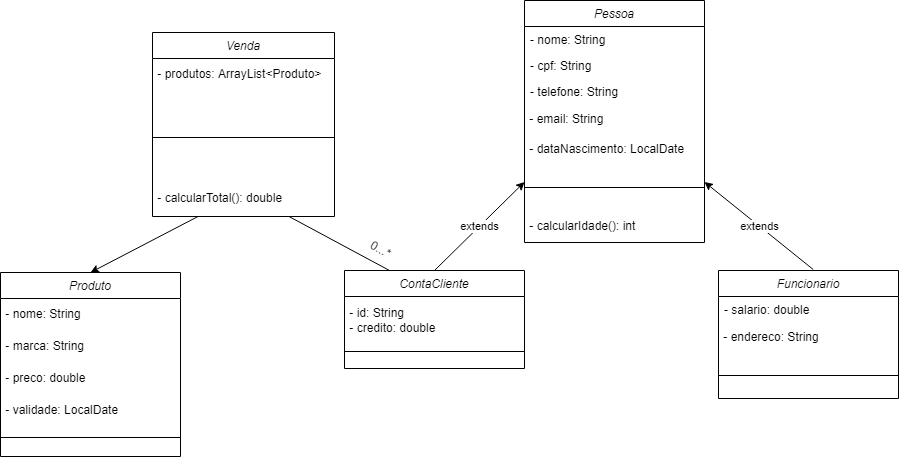

The diagram above was exported from draw.io. Its source (the exported page's mxGraphModel, read from the mxfile embedded in the PNG):
<mxGraphModel dx="2249" dy="794" grid="1" gridSize="8" guides="1" tooltips="1" connect="1" arrows="1" fold="1" page="1" pageScale="1" pageWidth="827" pageHeight="1169" math="0" shadow="0">
  <root>
    <mxCell id="WIyWlLk6GJQsqaUBKTNV-0" />
    <mxCell id="WIyWlLk6GJQsqaUBKTNV-1" parent="WIyWlLk6GJQsqaUBKTNV-0" />
    <mxCell id="zkfFHV4jXpPFQw0GAbJ--0" value="Pessoa" style="swimlane;fontStyle=2;align=center;verticalAlign=top;childLayout=stackLayout;horizontal=1;startSize=26;horizontalStack=0;resizeParent=1;resizeLast=0;collapsible=1;marginBottom=0;rounded=0;shadow=0;strokeWidth=1;" parent="WIyWlLk6GJQsqaUBKTNV-1" vertex="1">
      <mxGeometry x="412" y="336" width="180" height="242" as="geometry">
        <mxRectangle x="230" y="140" width="160" height="26" as="alternateBounds" />
      </mxGeometry>
    </mxCell>
    <mxCell id="zkfFHV4jXpPFQw0GAbJ--1" value="- nome: String&#10;" style="text;align=left;verticalAlign=top;spacingLeft=4;spacingRight=4;overflow=hidden;rotatable=0;points=[[0,0.5],[1,0.5]];portConstraint=eastwest;" parent="zkfFHV4jXpPFQw0GAbJ--0" vertex="1">
      <mxGeometry y="26" width="180" height="26" as="geometry" />
    </mxCell>
    <mxCell id="zkfFHV4jXpPFQw0GAbJ--2" value="- cpf: String" style="text;align=left;verticalAlign=top;spacingLeft=4;spacingRight=4;overflow=hidden;rotatable=0;points=[[0,0.5],[1,0.5]];portConstraint=eastwest;rounded=0;shadow=0;html=0;" parent="zkfFHV4jXpPFQw0GAbJ--0" vertex="1">
      <mxGeometry y="52" width="180" height="26" as="geometry" />
    </mxCell>
    <mxCell id="zkfFHV4jXpPFQw0GAbJ--3" value="- telefone: String" style="text;align=left;verticalAlign=top;spacingLeft=4;spacingRight=4;overflow=hidden;rotatable=0;points=[[0,0.5],[1,0.5]];portConstraint=eastwest;rounded=0;shadow=0;html=0;" parent="zkfFHV4jXpPFQw0GAbJ--0" vertex="1">
      <mxGeometry y="78" width="180" height="26" as="geometry" />
    </mxCell>
    <mxCell id="6YTKI7LA-XjR5CfaoSY0-0" value="&amp;nbsp;- email: String" style="text;html=1;align=left;verticalAlign=middle;resizable=0;points=[];autosize=1;strokeColor=none;fillColor=none;" parent="zkfFHV4jXpPFQw0GAbJ--0" vertex="1">
      <mxGeometry y="104" width="180" height="30" as="geometry" />
    </mxCell>
    <mxCell id="6YTKI7LA-XjR5CfaoSY0-2" value="&amp;nbsp;- dataNascimento: LocalDate" style="text;html=1;align=left;verticalAlign=middle;resizable=0;points=[];autosize=1;strokeColor=none;fillColor=none;" parent="zkfFHV4jXpPFQw0GAbJ--0" vertex="1">
      <mxGeometry y="134" width="180" height="30" as="geometry" />
    </mxCell>
    <mxCell id="zkfFHV4jXpPFQw0GAbJ--4" value="" style="line;html=1;strokeWidth=1;align=left;verticalAlign=middle;spacingTop=-1;spacingLeft=3;spacingRight=3;rotatable=0;labelPosition=right;points=[];portConstraint=eastwest;" parent="zkfFHV4jXpPFQw0GAbJ--0" vertex="1">
      <mxGeometry y="164" width="180" height="46" as="geometry" />
    </mxCell>
    <mxCell id="6YTKI7LA-XjR5CfaoSY0-49" value="&amp;nbsp;- calcularIdade(): int" style="text;html=1;align=left;verticalAlign=middle;resizable=0;points=[];autosize=1;strokeColor=none;fillColor=none;" parent="zkfFHV4jXpPFQw0GAbJ--0" vertex="1">
      <mxGeometry y="210" width="180" height="32" as="geometry" />
    </mxCell>
    <mxCell id="6YTKI7LA-XjR5CfaoSY0-7" value="ContaCliente" style="swimlane;fontStyle=2;align=center;verticalAlign=top;childLayout=stackLayout;horizontal=1;startSize=26;horizontalStack=0;resizeParent=1;resizeLast=0;collapsible=1;marginBottom=0;rounded=0;shadow=0;strokeWidth=1;" parent="WIyWlLk6GJQsqaUBKTNV-1" vertex="1">
      <mxGeometry x="232" y="606" width="180" height="98" as="geometry">
        <mxRectangle x="230" y="140" width="160" height="26" as="alternateBounds" />
      </mxGeometry>
    </mxCell>
    <mxCell id="6YTKI7LA-XjR5CfaoSY0-30" value="&amp;nbsp;- id: String&lt;br&gt;&amp;nbsp;- credito: double" style="text;html=1;align=left;verticalAlign=middle;resizable=0;points=[];autosize=1;strokeColor=none;fillColor=none;" parent="6YTKI7LA-XjR5CfaoSY0-7" vertex="1">
      <mxGeometry y="26" width="180" height="48" as="geometry" />
    </mxCell>
    <mxCell id="6YTKI7LA-XjR5CfaoSY0-13" value="" style="line;html=1;strokeWidth=1;align=left;verticalAlign=middle;spacingTop=-1;spacingLeft=3;spacingRight=3;rotatable=0;labelPosition=right;points=[];portConstraint=eastwest;" parent="6YTKI7LA-XjR5CfaoSY0-7" vertex="1">
      <mxGeometry y="74" width="180" height="14" as="geometry" />
    </mxCell>
    <mxCell id="6YTKI7LA-XjR5CfaoSY0-14" value="Funcionario" style="swimlane;fontStyle=2;align=center;verticalAlign=top;childLayout=stackLayout;horizontal=1;startSize=26;horizontalStack=0;resizeParent=1;resizeLast=0;collapsible=1;marginBottom=0;rounded=0;shadow=0;strokeWidth=1;" parent="WIyWlLk6GJQsqaUBKTNV-1" vertex="1">
      <mxGeometry x="606" y="606" width="180" height="128" as="geometry">
        <mxRectangle x="230" y="140" width="160" height="26" as="alternateBounds" />
      </mxGeometry>
    </mxCell>
    <mxCell id="6YTKI7LA-XjR5CfaoSY0-16" value="- salario: double" style="text;align=left;verticalAlign=top;spacingLeft=4;spacingRight=4;overflow=hidden;rotatable=0;points=[[0,0.5],[1,0.5]];portConstraint=eastwest;rounded=0;shadow=0;html=0;" parent="6YTKI7LA-XjR5CfaoSY0-14" vertex="1">
      <mxGeometry y="26" width="180" height="26" as="geometry" />
    </mxCell>
    <mxCell id="6YTKI7LA-XjR5CfaoSY0-27" value="&amp;nbsp;- endereco: String" style="text;html=1;align=left;verticalAlign=middle;resizable=0;points=[];autosize=1;strokeColor=none;fillColor=none;" parent="6YTKI7LA-XjR5CfaoSY0-14" vertex="1">
      <mxGeometry y="52" width="180" height="30" as="geometry" />
    </mxCell>
    <mxCell id="6YTKI7LA-XjR5CfaoSY0-20" value="" style="line;html=1;strokeWidth=1;align=left;verticalAlign=middle;spacingTop=-1;spacingLeft=3;spacingRight=3;rotatable=0;labelPosition=right;points=[];portConstraint=eastwest;" parent="6YTKI7LA-XjR5CfaoSY0-14" vertex="1">
      <mxGeometry y="82" width="180" height="46" as="geometry" />
    </mxCell>
    <mxCell id="6YTKI7LA-XjR5CfaoSY0-21" value="" style="endArrow=classic;html=1;rounded=0;exitX=0.5;exitY=0;exitDx=0;exitDy=0;entryX=0;entryY=0.75;entryDx=0;entryDy=0;" parent="WIyWlLk6GJQsqaUBKTNV-1" source="6YTKI7LA-XjR5CfaoSY0-7" target="zkfFHV4jXpPFQw0GAbJ--0" edge="1">
      <mxGeometry relative="1" as="geometry">
        <mxPoint x="392" y="566" as="sourcePoint" />
        <mxPoint x="492" y="566" as="targetPoint" />
      </mxGeometry>
    </mxCell>
    <mxCell id="6YTKI7LA-XjR5CfaoSY0-22" value="extends" style="edgeLabel;resizable=0;html=1;align=center;verticalAlign=middle;" parent="6YTKI7LA-XjR5CfaoSY0-21" connectable="0" vertex="1">
      <mxGeometry relative="1" as="geometry" />
    </mxCell>
    <mxCell id="6YTKI7LA-XjR5CfaoSY0-23" value="" style="endArrow=classic;html=1;rounded=0;exitX=0.526;exitY=-0.008;exitDx=0;exitDy=0;exitPerimeter=0;entryX=1;entryY=0.75;entryDx=0;entryDy=0;" parent="WIyWlLk6GJQsqaUBKTNV-1" source="6YTKI7LA-XjR5CfaoSY0-14" target="zkfFHV4jXpPFQw0GAbJ--0" edge="1">
      <mxGeometry relative="1" as="geometry">
        <mxPoint x="392" y="566" as="sourcePoint" />
        <mxPoint x="492" y="566" as="targetPoint" />
      </mxGeometry>
    </mxCell>
    <mxCell id="6YTKI7LA-XjR5CfaoSY0-24" value="extends" style="edgeLabel;resizable=0;html=1;align=center;verticalAlign=middle;" parent="6YTKI7LA-XjR5CfaoSY0-23" connectable="0" vertex="1">
      <mxGeometry relative="1" as="geometry" />
    </mxCell>
    <mxCell id="6YTKI7LA-XjR5CfaoSY0-32" value="Produto" style="swimlane;fontStyle=2;align=center;verticalAlign=top;childLayout=stackLayout;horizontal=1;startSize=26;horizontalStack=0;resizeParent=1;resizeLast=0;collapsible=1;marginBottom=0;rounded=0;shadow=0;strokeWidth=1;" parent="WIyWlLk6GJQsqaUBKTNV-1" vertex="1">
      <mxGeometry x="-112" y="608" width="180" height="184" as="geometry">
        <mxRectangle x="230" y="140" width="160" height="26" as="alternateBounds" />
      </mxGeometry>
    </mxCell>
    <mxCell id="6YTKI7LA-XjR5CfaoSY0-35" value="&amp;nbsp;- nome: String" style="text;html=1;align=left;verticalAlign=middle;resizable=0;points=[];autosize=1;strokeColor=none;fillColor=none;" parent="6YTKI7LA-XjR5CfaoSY0-32" vertex="1">
      <mxGeometry y="26" width="180" height="32" as="geometry" />
    </mxCell>
    <mxCell id="6YTKI7LA-XjR5CfaoSY0-36" value="&amp;nbsp;- marca: String" style="text;html=1;align=left;verticalAlign=middle;resizable=0;points=[];autosize=1;strokeColor=none;fillColor=none;" parent="6YTKI7LA-XjR5CfaoSY0-32" vertex="1">
      <mxGeometry y="58" width="180" height="32" as="geometry" />
    </mxCell>
    <mxCell id="6YTKI7LA-XjR5CfaoSY0-37" value="&amp;nbsp;- preco: double" style="text;html=1;align=left;verticalAlign=middle;resizable=0;points=[];autosize=1;strokeColor=none;fillColor=none;" parent="6YTKI7LA-XjR5CfaoSY0-32" vertex="1">
      <mxGeometry y="90" width="180" height="32" as="geometry" />
    </mxCell>
    <mxCell id="HMpIYfmTCsu5uegXqJeF-1" value="&amp;nbsp;- validade: LocalDate" style="text;html=1;align=left;verticalAlign=middle;resizable=0;points=[];autosize=1;strokeColor=none;fillColor=none;" vertex="1" parent="6YTKI7LA-XjR5CfaoSY0-32">
      <mxGeometry y="122" width="180" height="32" as="geometry" />
    </mxCell>
    <mxCell id="6YTKI7LA-XjR5CfaoSY0-34" value="" style="line;html=1;strokeWidth=1;align=left;verticalAlign=middle;spacingTop=-1;spacingLeft=3;spacingRight=3;rotatable=0;labelPosition=right;points=[];portConstraint=eastwest;" parent="6YTKI7LA-XjR5CfaoSY0-32" vertex="1">
      <mxGeometry y="154" width="180" height="22" as="geometry" />
    </mxCell>
    <mxCell id="6YTKI7LA-XjR5CfaoSY0-38" value="Venda" style="swimlane;fontStyle=2;align=center;verticalAlign=top;childLayout=stackLayout;horizontal=1;startSize=26;horizontalStack=0;resizeParent=1;resizeLast=0;collapsible=1;marginBottom=0;rounded=0;shadow=0;strokeWidth=1;" parent="WIyWlLk6GJQsqaUBKTNV-1" vertex="1">
      <mxGeometry x="40" y="368" width="182" height="184" as="geometry">
        <mxRectangle x="230" y="140" width="160" height="26" as="alternateBounds" />
      </mxGeometry>
    </mxCell>
    <mxCell id="AHDZ6FkokCoUVPnNzVoL-1" value="&amp;nbsp;- produtos: ArrayList&amp;lt;Produto&amp;gt;" style="text;html=1;align=left;verticalAlign=middle;resizable=0;points=[];autosize=1;strokeColor=none;fillColor=none;" parent="6YTKI7LA-XjR5CfaoSY0-38" vertex="1">
      <mxGeometry y="26" width="182" height="32" as="geometry" />
    </mxCell>
    <mxCell id="6YTKI7LA-XjR5CfaoSY0-42" value="" style="line;html=1;strokeWidth=1;align=left;verticalAlign=middle;spacingTop=-1;spacingLeft=3;spacingRight=3;rotatable=0;labelPosition=right;points=[];portConstraint=eastwest;" parent="6YTKI7LA-XjR5CfaoSY0-38" vertex="1">
      <mxGeometry y="58" width="182" height="94" as="geometry" />
    </mxCell>
    <mxCell id="AHDZ6FkokCoUVPnNzVoL-0" value="&amp;nbsp;- calcularTotal(): double" style="text;html=1;align=left;verticalAlign=top;resizable=0;points=[];autosize=1;strokeColor=none;fillColor=none;" parent="6YTKI7LA-XjR5CfaoSY0-38" vertex="1">
      <mxGeometry y="152" width="182" height="32" as="geometry" />
    </mxCell>
    <mxCell id="6YTKI7LA-XjR5CfaoSY0-43" value="" style="endArrow=classic;html=1;rounded=0;exitX=0.25;exitY=1;exitDx=0;exitDy=0;verticalAlign=middle;entryX=0.5;entryY=0;entryDx=0;entryDy=0;" parent="WIyWlLk6GJQsqaUBKTNV-1" source="6YTKI7LA-XjR5CfaoSY0-38" target="6YTKI7LA-XjR5CfaoSY0-32" edge="1">
      <mxGeometry width="50" height="50" relative="1" as="geometry">
        <mxPoint x="32" y="490" as="sourcePoint" />
        <mxPoint x="64" y="464" as="targetPoint" />
      </mxGeometry>
    </mxCell>
    <mxCell id="6YTKI7LA-XjR5CfaoSY0-44" value="" style="endArrow=none;html=1;rounded=0;entryX=0.75;entryY=1;entryDx=0;entryDy=0;exitX=0.25;exitY=0;exitDx=0;exitDy=0;" parent="WIyWlLk6GJQsqaUBKTNV-1" source="6YTKI7LA-XjR5CfaoSY0-7" target="6YTKI7LA-XjR5CfaoSY0-38" edge="1">
      <mxGeometry width="50" height="50" relative="1" as="geometry">
        <mxPoint x="32" y="490" as="sourcePoint" />
        <mxPoint x="82" y="440" as="targetPoint" />
      </mxGeometry>
    </mxCell>
    <mxCell id="6YTKI7LA-XjR5CfaoSY0-45" value="0...*" style="text;html=1;align=center;verticalAlign=middle;resizable=0;points=[];autosize=1;strokeColor=none;fillColor=none;rotation=30;" parent="WIyWlLk6GJQsqaUBKTNV-1" vertex="1">
      <mxGeometry x="248" y="569" width="40" height="32" as="geometry" />
    </mxCell>
  </root>
</mxGraphModel>